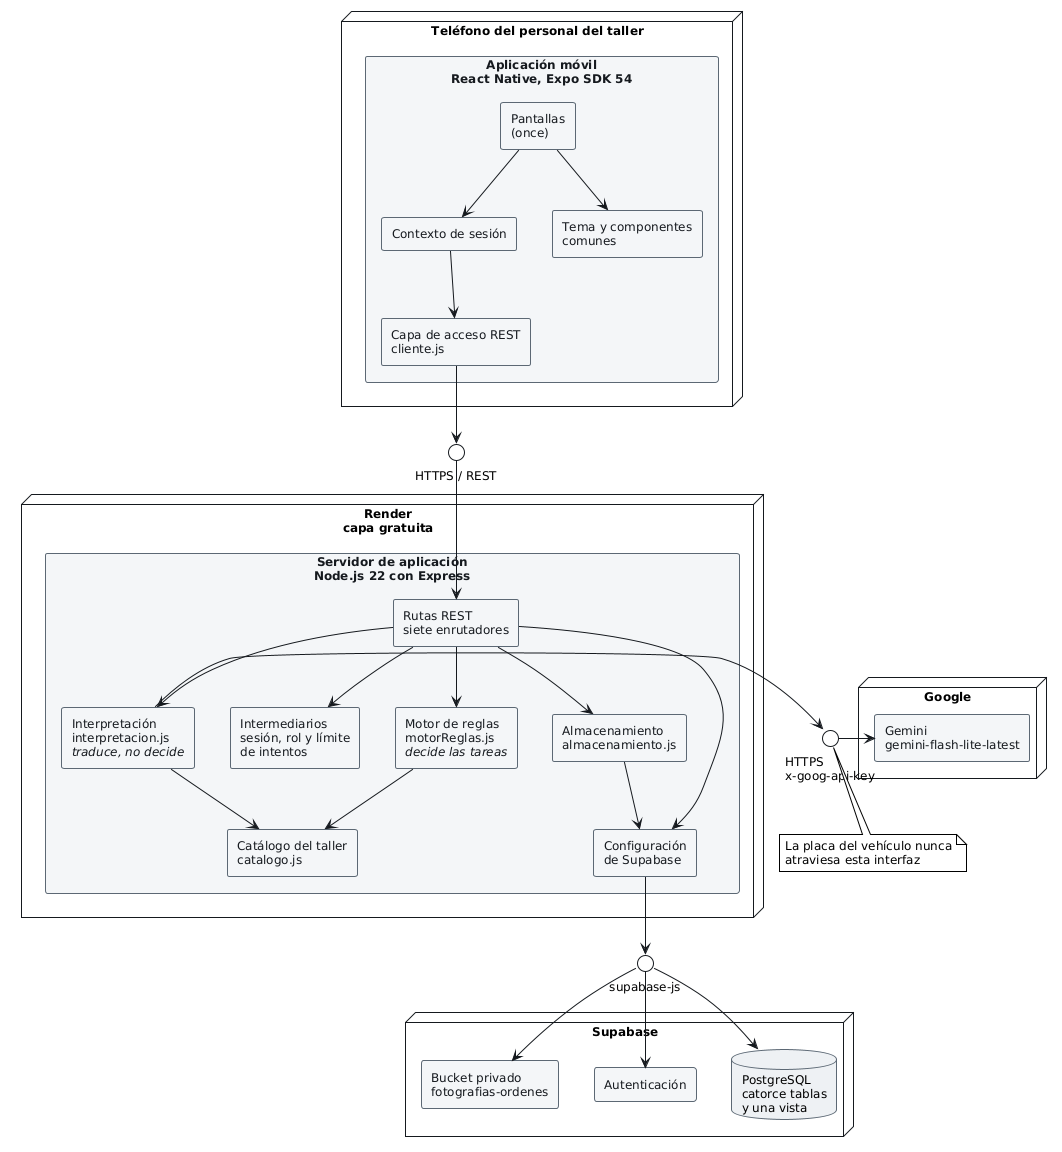

The diagram above was rendered by PlantUML. Its source (embedded in the PNG):
@startuml
' ==========================================================================
'  DIAGRAMA DE COMPONENTES
'  Sistema con inteligencia artificial para generar ordenes de trabajo y
'  diagnostico en el taller mecanico Rapiservicios, Villa Nueva, Guatemala.
'
'  Walter Estuardo Elias Ochoa, carne 0900228982.
'  Universidad Mariano Galvez de Guatemala.
'
'  LO QUE EL DIAGRAMA DEMUESTRA. Las tres capas residen en alojamientos
'  distintos y se comunican por interfaces declaradas. La aplicacion movil
'  conversa unicamente con el servidor propio: nunca alcanza la base de datos
'  ni el servicio de interpretacion. Las credenciales de ambos permanecen
'  dentro del servidor.
'
'  Dentro del servidor, el modulo de interpretacion y el motor de reglas
'  figuran separados a proposito: el primero traduce la entrada del mecanico,
'  el segundo decide las tareas. Esa separacion es el planteamiento de la
'  tesis expresado en la estructura del programa.
' ==========================================================================

!theme plain
skinparam backgroundColor white
skinparam shadowing false
skinparam defaultFontName Helvetica
skinparam defaultFontSize 12
skinparam ArrowColor #15191E
skinparam componentStyle rectangle

skinparam component {
  BorderColor #5C6874
  BackgroundColor #F4F6F8
  FontColor #15191E
}
skinparam node {
  BorderColor #15191E
  BackgroundColor #FFFFFF
  FontStyle bold
}
skinparam database {
  BorderColor #5C6874
  BackgroundColor #EEF1F4
}
skinparam interface {
  BorderColor #15191E
  BackgroundColor #FFFFFF
}

node "Teléfono del personal del taller" as TEL {
  component "Aplicación móvil\nReact Native, Expo SDK 54" as APP {
    component "Pantallas\n(once)" as PANT
    component "Contexto de sesión" as SES
    component "Capa de acceso REST\ncliente.js" as REST
    component "Tema y componentes\ncomunes" as TEMA
  }
}

node "Render\ncapa gratuita" as RENDER {
  component "Servidor de aplicación\nNode.js 22 con Express" as SRV {
    component "Rutas REST\nsiete enrutadores" as RUTAS
    component "Intermediarios\nsesión, rol y límite\nde intentos" as MID
    component "Interpretación\ninterpretacion.js\n//traduce, no decide//" as INT
    component "Motor de reglas\nmotorReglas.js\n//decide las tareas//" as MOT
    component "Catálogo del taller\ncatalogo.js" as CAT
    component "Almacenamiento\nalmacenamiento.js" as ALM
    component "Configuración\nde Supabase" as CFG
  }
}

node "Supabase" as SUPA {
  database "PostgreSQL\ncatorce tablas\ny una vista" as BD
  component "Autenticación" as AUTH
  component "Bucket privado\nfotografias-ordenes" as BUCKET
}

node "Google" as GOOG {
  component "Gemini\ngemini-flash-lite-latest" as GEM
}

interface "HTTPS / REST" as IREST
interface "supabase-js" as ISUPA
interface "HTTPS\nx-goog-api-key" as IGEM

PANT --> SES
PANT --> TEMA
SES --> REST
REST -down-> IREST
IREST -down-> RUTAS

RUTAS --> MID
RUTAS --> INT
RUTAS --> MOT
RUTAS --> ALM
MOT --> CAT
INT --> CAT
RUTAS --> CFG
ALM --> CFG
CFG -down-> ISUPA
ISUPA -down-> BD
ISUPA -down-> AUTH
ISUPA -down-> BUCKET

INT -right-> IGEM
IGEM -right-> GEM

note bottom of IGEM
  La placa del vehículo nunca
  atraviesa esta interfaz
end note

@enduml